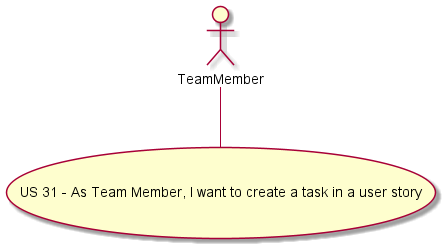

The diagram above was rendered by PlantUML. Its source (embedded in the PNG):
@startuml
'https://plantuml.com/use-case-diagram

actor TeamMember

usecase (US 31 - As Team Member, I want to create a task in a user story)

:TeamMember: -- (US 31 - As Team Member, I want to create a task in a user story)
@enduml